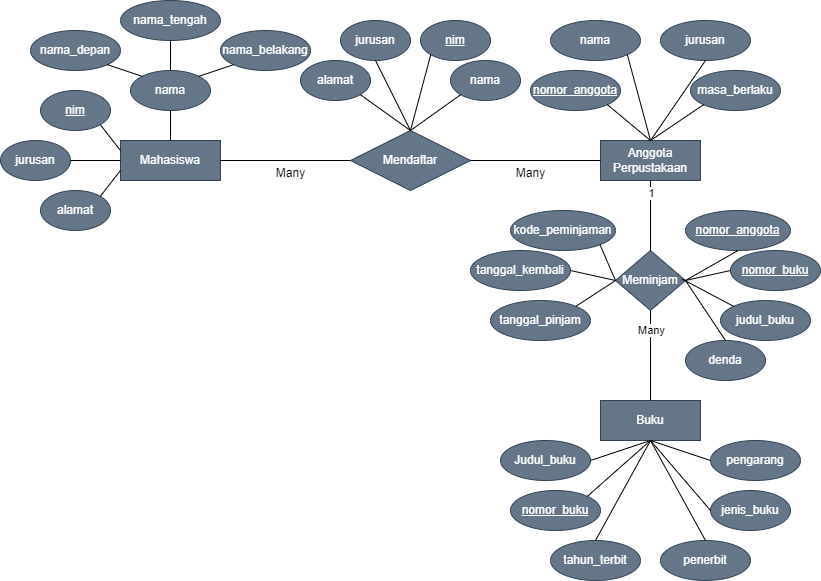

The diagram above was exported from draw.io. Its source (the exported page's mxGraphModel, read from the mxfile embedded in the PNG):
<mxGraphModel dx="953" dy="592" grid="1" gridSize="10" guides="1" tooltips="1" connect="1" arrows="1" fold="1" page="1" pageScale="1" pageWidth="850" pageHeight="1100" math="0" shadow="0" extFonts="Permanent Marker^https://fonts.googleapis.com/css?family=Permanent+Marker">
  <root>
    <mxCell id="0" />
    <mxCell id="1" parent="0" />
    <mxCell id="P71NP4rmQXHx7Q7S9ntp-1" value="Mahasiswa" style="whiteSpace=wrap;html=1;align=center;fillColor=#647687;fontColor=#ffffff;strokeColor=#314354;" vertex="1" parent="1">
      <mxGeometry x="150" y="220" width="100" height="40" as="geometry" />
    </mxCell>
    <mxCell id="P71NP4rmQXHx7Q7S9ntp-2" value="Mendaftar" style="shape=rhombus;perimeter=rhombusPerimeter;whiteSpace=wrap;html=1;align=center;fillColor=#647687;fontColor=#ffffff;strokeColor=#314354;" vertex="1" parent="1">
      <mxGeometry x="380" y="210" width="120" height="60" as="geometry" />
    </mxCell>
    <mxCell id="P71NP4rmQXHx7Q7S9ntp-3" value="Anggota&lt;div&gt;Perpustakaan&lt;/div&gt;" style="whiteSpace=wrap;html=1;align=center;fillColor=#647687;fontColor=#ffffff;strokeColor=#314354;" vertex="1" parent="1">
      <mxGeometry x="630" y="220" width="100" height="40" as="geometry" />
    </mxCell>
    <mxCell id="P71NP4rmQXHx7Q7S9ntp-4" value="nama" style="ellipse;whiteSpace=wrap;html=1;align=center;fillColor=#647687;fontColor=#ffffff;strokeColor=#314354;" vertex="1" parent="1">
      <mxGeometry x="160" y="150" width="80" height="40" as="geometry" />
    </mxCell>
    <mxCell id="P71NP4rmQXHx7Q7S9ntp-5" value="nama_tengah" style="ellipse;whiteSpace=wrap;html=1;align=center;fillColor=#647687;fontColor=#ffffff;strokeColor=#314354;" vertex="1" parent="1">
      <mxGeometry x="150" y="80" width="100" height="40" as="geometry" />
    </mxCell>
    <mxCell id="P71NP4rmQXHx7Q7S9ntp-6" value="" style="endArrow=none;html=1;rounded=0;exitX=1;exitY=0.5;exitDx=0;exitDy=0;entryX=0;entryY=0.5;entryDx=0;entryDy=0;" edge="1" parent="1" source="P71NP4rmQXHx7Q7S9ntp-1" target="P71NP4rmQXHx7Q7S9ntp-2">
      <mxGeometry relative="1" as="geometry">
        <mxPoint x="240" y="239.5" as="sourcePoint" />
        <mxPoint x="400" y="239.5" as="targetPoint" />
      </mxGeometry>
    </mxCell>
    <mxCell id="P71NP4rmQXHx7Q7S9ntp-7" value="" style="endArrow=none;html=1;rounded=0;exitX=1;exitY=0.5;exitDx=0;exitDy=0;entryX=0;entryY=0.5;entryDx=0;entryDy=0;" edge="1" parent="1" source="P71NP4rmQXHx7Q7S9ntp-2" target="P71NP4rmQXHx7Q7S9ntp-3">
      <mxGeometry relative="1" as="geometry">
        <mxPoint x="500" y="239.71" as="sourcePoint" />
        <mxPoint x="660" y="240" as="targetPoint" />
      </mxGeometry>
    </mxCell>
    <mxCell id="P71NP4rmQXHx7Q7S9ntp-8" value="" style="endArrow=none;html=1;rounded=0;exitX=0.5;exitY=0;exitDx=0;exitDy=0;entryX=0.5;entryY=1;entryDx=0;entryDy=0;" edge="1" parent="1" source="P71NP4rmQXHx7Q7S9ntp-1" target="P71NP4rmQXHx7Q7S9ntp-4">
      <mxGeometry relative="1" as="geometry">
        <mxPoint x="220" y="200" as="sourcePoint" />
        <mxPoint x="380" y="200" as="targetPoint" />
      </mxGeometry>
    </mxCell>
    <mxCell id="P71NP4rmQXHx7Q7S9ntp-9" value="" style="endArrow=none;html=1;rounded=0;exitX=0.5;exitY=0;exitDx=0;exitDy=0;entryX=0.5;entryY=1;entryDx=0;entryDy=0;" edge="1" parent="1" source="P71NP4rmQXHx7Q7S9ntp-4" target="P71NP4rmQXHx7Q7S9ntp-5">
      <mxGeometry relative="1" as="geometry">
        <mxPoint x="220" y="200" as="sourcePoint" />
        <mxPoint x="380" y="200" as="targetPoint" />
      </mxGeometry>
    </mxCell>
    <mxCell id="P71NP4rmQXHx7Q7S9ntp-10" value="nama_belakang" style="ellipse;whiteSpace=wrap;html=1;align=center;fillColor=#647687;fontColor=#ffffff;strokeColor=#314354;" vertex="1" parent="1">
      <mxGeometry x="250" y="110" width="90" height="40" as="geometry" />
    </mxCell>
    <mxCell id="P71NP4rmQXHx7Q7S9ntp-11" value="nama_depan" style="ellipse;whiteSpace=wrap;html=1;align=center;fillColor=#647687;fontColor=#ffffff;strokeColor=#314354;" vertex="1" parent="1">
      <mxGeometry x="60" y="110" width="90" height="40" as="geometry" />
    </mxCell>
    <mxCell id="P71NP4rmQXHx7Q7S9ntp-12" value="" style="endArrow=none;html=1;rounded=0;exitX=1;exitY=0;exitDx=0;exitDy=0;entryX=0;entryY=1;entryDx=0;entryDy=0;" edge="1" parent="1" source="P71NP4rmQXHx7Q7S9ntp-4" target="P71NP4rmQXHx7Q7S9ntp-10">
      <mxGeometry relative="1" as="geometry">
        <mxPoint x="220" y="200" as="sourcePoint" />
        <mxPoint x="380" y="200" as="targetPoint" />
      </mxGeometry>
    </mxCell>
    <mxCell id="P71NP4rmQXHx7Q7S9ntp-13" value="" style="endArrow=none;html=1;rounded=0;exitX=1;exitY=1;exitDx=0;exitDy=0;entryX=0;entryY=0;entryDx=0;entryDy=0;" edge="1" parent="1" source="P71NP4rmQXHx7Q7S9ntp-11" target="P71NP4rmQXHx7Q7S9ntp-4">
      <mxGeometry relative="1" as="geometry">
        <mxPoint x="125" y="152" as="sourcePoint" />
        <mxPoint x="160" y="140" as="targetPoint" />
      </mxGeometry>
    </mxCell>
    <mxCell id="P71NP4rmQXHx7Q7S9ntp-15" value="jurusan" style="ellipse;whiteSpace=wrap;html=1;align=center;fillColor=#647687;fontColor=#ffffff;strokeColor=#314354;" vertex="1" parent="1">
      <mxGeometry x="30" y="220" width="70" height="40" as="geometry" />
    </mxCell>
    <mxCell id="P71NP4rmQXHx7Q7S9ntp-16" value="alamat" style="ellipse;whiteSpace=wrap;html=1;align=center;fillColor=#647687;fontColor=#ffffff;strokeColor=#314354;" vertex="1" parent="1">
      <mxGeometry x="70" y="270" width="70" height="40" as="geometry" />
    </mxCell>
    <mxCell id="P71NP4rmQXHx7Q7S9ntp-17" value="" style="endArrow=none;html=1;rounded=0;exitX=1;exitY=1;exitDx=0;exitDy=0;entryX=0;entryY=0.25;entryDx=0;entryDy=0;" edge="1" parent="1" source="P71NP4rmQXHx7Q7S9ntp-22" target="P71NP4rmQXHx7Q7S9ntp-1">
      <mxGeometry relative="1" as="geometry">
        <mxPoint x="129.69807478330733" y="204.1710265150124" as="sourcePoint" />
        <mxPoint x="380" y="200" as="targetPoint" />
      </mxGeometry>
    </mxCell>
    <mxCell id="P71NP4rmQXHx7Q7S9ntp-20" value="" style="endArrow=none;html=1;rounded=0;exitX=1;exitY=0.5;exitDx=0;exitDy=0;entryX=0;entryY=0.5;entryDx=0;entryDy=0;" edge="1" parent="1" source="P71NP4rmQXHx7Q7S9ntp-15" target="P71NP4rmQXHx7Q7S9ntp-1">
      <mxGeometry relative="1" as="geometry">
        <mxPoint x="80" y="250" as="sourcePoint" />
        <mxPoint x="240" y="250" as="targetPoint" />
      </mxGeometry>
    </mxCell>
    <mxCell id="P71NP4rmQXHx7Q7S9ntp-21" value="" style="endArrow=none;html=1;rounded=0;exitX=1;exitY=0;exitDx=0;exitDy=0;entryX=0;entryY=0.75;entryDx=0;entryDy=0;" edge="1" parent="1" source="P71NP4rmQXHx7Q7S9ntp-16" target="P71NP4rmQXHx7Q7S9ntp-1">
      <mxGeometry relative="1" as="geometry">
        <mxPoint x="220" y="200" as="sourcePoint" />
        <mxPoint x="380" y="200" as="targetPoint" />
      </mxGeometry>
    </mxCell>
    <mxCell id="P71NP4rmQXHx7Q7S9ntp-22" value="nim" style="ellipse;whiteSpace=wrap;html=1;align=center;fontStyle=4;fillColor=#647687;fontColor=#ffffff;strokeColor=#314354;" vertex="1" parent="1">
      <mxGeometry x="70" y="170" width="70" height="40" as="geometry" />
    </mxCell>
    <mxCell id="P71NP4rmQXHx7Q7S9ntp-23" value="jurusan" style="ellipse;whiteSpace=wrap;html=1;align=center;fillColor=#647687;fontColor=#ffffff;strokeColor=#314354;" vertex="1" parent="1">
      <mxGeometry x="370" y="100" width="70" height="40" as="geometry" />
    </mxCell>
    <mxCell id="P71NP4rmQXHx7Q7S9ntp-24" value="alamat" style="ellipse;whiteSpace=wrap;html=1;align=center;fillColor=#647687;fontColor=#ffffff;strokeColor=#314354;" vertex="1" parent="1">
      <mxGeometry x="330" y="140" width="70" height="40" as="geometry" />
    </mxCell>
    <mxCell id="P71NP4rmQXHx7Q7S9ntp-25" value="nama" style="ellipse;whiteSpace=wrap;html=1;align=center;fillColor=#647687;fontColor=#ffffff;strokeColor=#314354;" vertex="1" parent="1">
      <mxGeometry x="480" y="140" width="70" height="40" as="geometry" />
    </mxCell>
    <mxCell id="P71NP4rmQXHx7Q7S9ntp-26" value="nim" style="ellipse;whiteSpace=wrap;html=1;align=center;fontStyle=4;fillColor=#647687;fontColor=#ffffff;strokeColor=#314354;" vertex="1" parent="1">
      <mxGeometry x="450" y="100" width="70" height="40" as="geometry" />
    </mxCell>
    <mxCell id="P71NP4rmQXHx7Q7S9ntp-27" value="" style="endArrow=none;html=1;rounded=0;exitX=0.5;exitY=0;exitDx=0;exitDy=0;entryX=0;entryY=1;entryDx=0;entryDy=0;" edge="1" parent="1" source="P71NP4rmQXHx7Q7S9ntp-2" target="P71NP4rmQXHx7Q7S9ntp-25">
      <mxGeometry relative="1" as="geometry">
        <mxPoint x="430" y="150" as="sourcePoint" />
        <mxPoint x="590" y="150" as="targetPoint" />
      </mxGeometry>
    </mxCell>
    <mxCell id="P71NP4rmQXHx7Q7S9ntp-28" value="" style="endArrow=none;html=1;rounded=0;exitX=0.5;exitY=0;exitDx=0;exitDy=0;entryX=0;entryY=1;entryDx=0;entryDy=0;" edge="1" parent="1" source="P71NP4rmQXHx7Q7S9ntp-2" target="P71NP4rmQXHx7Q7S9ntp-26">
      <mxGeometry relative="1" as="geometry">
        <mxPoint x="430" y="150" as="sourcePoint" />
        <mxPoint x="590" y="150" as="targetPoint" />
      </mxGeometry>
    </mxCell>
    <mxCell id="P71NP4rmQXHx7Q7S9ntp-29" value="" style="endArrow=none;html=1;rounded=0;exitX=0.5;exitY=0;exitDx=0;exitDy=0;entryX=0.5;entryY=1;entryDx=0;entryDy=0;" edge="1" parent="1" source="P71NP4rmQXHx7Q7S9ntp-2" target="P71NP4rmQXHx7Q7S9ntp-23">
      <mxGeometry relative="1" as="geometry">
        <mxPoint x="430" y="150" as="sourcePoint" />
        <mxPoint x="590" y="150" as="targetPoint" />
      </mxGeometry>
    </mxCell>
    <mxCell id="P71NP4rmQXHx7Q7S9ntp-30" value="" style="endArrow=none;html=1;rounded=0;exitX=0.5;exitY=0;exitDx=0;exitDy=0;entryX=1;entryY=1;entryDx=0;entryDy=0;" edge="1" parent="1" source="P71NP4rmQXHx7Q7S9ntp-2" target="P71NP4rmQXHx7Q7S9ntp-24">
      <mxGeometry relative="1" as="geometry">
        <mxPoint x="430" y="150" as="sourcePoint" />
        <mxPoint x="590" y="150" as="targetPoint" />
      </mxGeometry>
    </mxCell>
    <mxCell id="P71NP4rmQXHx7Q7S9ntp-33" value="nama" style="ellipse;whiteSpace=wrap;html=1;align=center;fillColor=#647687;fontColor=#ffffff;strokeColor=#314354;" vertex="1" parent="1">
      <mxGeometry x="580" y="100" width="90" height="40" as="geometry" />
    </mxCell>
    <mxCell id="P71NP4rmQXHx7Q7S9ntp-34" value="jurusan" style="ellipse;whiteSpace=wrap;html=1;align=center;fillColor=#647687;fontColor=#ffffff;strokeColor=#314354;" vertex="1" parent="1">
      <mxGeometry x="690" y="100" width="90" height="40" as="geometry" />
    </mxCell>
    <mxCell id="P71NP4rmQXHx7Q7S9ntp-35" value="masa_berlaku" style="ellipse;whiteSpace=wrap;html=1;align=center;fillColor=#647687;fontColor=#ffffff;strokeColor=#314354;" vertex="1" parent="1">
      <mxGeometry x="720" y="150" width="90" height="40" as="geometry" />
    </mxCell>
    <mxCell id="P71NP4rmQXHx7Q7S9ntp-36" value="nomor_anggota" style="ellipse;whiteSpace=wrap;html=1;align=center;fontStyle=4;fillColor=#647687;fontColor=#ffffff;strokeColor=#314354;" vertex="1" parent="1">
      <mxGeometry x="560" y="150" width="90" height="40" as="geometry" />
    </mxCell>
    <mxCell id="P71NP4rmQXHx7Q7S9ntp-37" value="" style="endArrow=none;html=1;rounded=0;entryX=0.5;entryY=0;entryDx=0;entryDy=0;exitX=0;exitY=1;exitDx=0;exitDy=0;" edge="1" parent="1" source="P71NP4rmQXHx7Q7S9ntp-35" target="P71NP4rmQXHx7Q7S9ntp-3">
      <mxGeometry relative="1" as="geometry">
        <mxPoint x="540" y="150" as="sourcePoint" />
        <mxPoint x="700" y="150" as="targetPoint" />
      </mxGeometry>
    </mxCell>
    <mxCell id="P71NP4rmQXHx7Q7S9ntp-38" value="" style="endArrow=none;html=1;rounded=0;entryX=0.5;entryY=0;entryDx=0;entryDy=0;exitX=0.5;exitY=1;exitDx=0;exitDy=0;" edge="1" parent="1" source="P71NP4rmQXHx7Q7S9ntp-34" target="P71NP4rmQXHx7Q7S9ntp-3">
      <mxGeometry relative="1" as="geometry">
        <mxPoint x="540" y="150" as="sourcePoint" />
        <mxPoint x="700" y="150" as="targetPoint" />
      </mxGeometry>
    </mxCell>
    <mxCell id="P71NP4rmQXHx7Q7S9ntp-39" value="" style="endArrow=none;html=1;rounded=0;entryX=0.5;entryY=0;entryDx=0;entryDy=0;exitX=1;exitY=1;exitDx=0;exitDy=0;" edge="1" parent="1" source="P71NP4rmQXHx7Q7S9ntp-33" target="P71NP4rmQXHx7Q7S9ntp-3">
      <mxGeometry relative="1" as="geometry">
        <mxPoint x="540" y="150" as="sourcePoint" />
        <mxPoint x="700" y="150" as="targetPoint" />
      </mxGeometry>
    </mxCell>
    <mxCell id="P71NP4rmQXHx7Q7S9ntp-40" value="" style="endArrow=none;html=1;rounded=0;entryX=0.5;entryY=0;entryDx=0;entryDy=0;exitX=1;exitY=1;exitDx=0;exitDy=0;" edge="1" parent="1" source="P71NP4rmQXHx7Q7S9ntp-36" target="P71NP4rmQXHx7Q7S9ntp-3">
      <mxGeometry relative="1" as="geometry">
        <mxPoint x="540" y="150" as="sourcePoint" />
        <mxPoint x="700" y="150" as="targetPoint" />
      </mxGeometry>
    </mxCell>
    <mxCell id="P71NP4rmQXHx7Q7S9ntp-41" value="Meminjam" style="shape=rhombus;perimeter=rhombusPerimeter;whiteSpace=wrap;html=1;align=center;fillColor=#647687;fontColor=#ffffff;strokeColor=#314354;" vertex="1" parent="1">
      <mxGeometry x="645" y="330" width="70" height="60" as="geometry" />
    </mxCell>
    <mxCell id="P71NP4rmQXHx7Q7S9ntp-42" value="nomor_anggota" style="ellipse;whiteSpace=wrap;html=1;align=center;fontStyle=4;fillColor=#647687;fontColor=#ffffff;strokeColor=#314354;" vertex="1" parent="1">
      <mxGeometry x="715" y="290" width="105" height="40" as="geometry" />
    </mxCell>
    <mxCell id="P71NP4rmQXHx7Q7S9ntp-43" value="nomor_buku" style="ellipse;whiteSpace=wrap;html=1;align=center;fontStyle=4;fillColor=#647687;fontColor=#ffffff;strokeColor=#314354;" vertex="1" parent="1">
      <mxGeometry x="760" y="330" width="90" height="40" as="geometry" />
    </mxCell>
    <mxCell id="P71NP4rmQXHx7Q7S9ntp-45" value="kode_peminjaman" style="ellipse;whiteSpace=wrap;html=1;align=center;fillColor=#647687;fontColor=#ffffff;strokeColor=#314354;" vertex="1" parent="1">
      <mxGeometry x="540" y="290" width="105" height="40" as="geometry" />
    </mxCell>
    <mxCell id="P71NP4rmQXHx7Q7S9ntp-46" value="judul_buku" style="ellipse;whiteSpace=wrap;html=1;align=center;fillColor=#647687;fontColor=#ffffff;strokeColor=#314354;" vertex="1" parent="1">
      <mxGeometry x="750" y="380" width="90" height="40" as="geometry" />
    </mxCell>
    <mxCell id="P71NP4rmQXHx7Q7S9ntp-47" value="denda" style="ellipse;whiteSpace=wrap;html=1;align=center;fillColor=#647687;fontColor=#ffffff;strokeColor=#314354;" vertex="1" parent="1">
      <mxGeometry x="715" y="420" width="80" height="40" as="geometry" />
    </mxCell>
    <mxCell id="P71NP4rmQXHx7Q7S9ntp-48" value="tanggal_kembali" style="ellipse;whiteSpace=wrap;html=1;align=center;fillColor=#647687;fontColor=#ffffff;strokeColor=#314354;" vertex="1" parent="1">
      <mxGeometry x="500" y="330" width="100" height="40" as="geometry" />
    </mxCell>
    <mxCell id="P71NP4rmQXHx7Q7S9ntp-49" value="tanggal_pinjam" style="ellipse;whiteSpace=wrap;html=1;align=center;fillColor=#647687;fontColor=#ffffff;strokeColor=#314354;" vertex="1" parent="1">
      <mxGeometry x="520" y="380" width="100" height="40" as="geometry" />
    </mxCell>
    <mxCell id="P71NP4rmQXHx7Q7S9ntp-50" value="" style="endArrow=none;html=1;rounded=0;entryX=0.5;entryY=0;entryDx=0;entryDy=0;exitX=0.5;exitY=1;exitDx=0;exitDy=0;" edge="1" parent="1" source="P71NP4rmQXHx7Q7S9ntp-3" target="P71NP4rmQXHx7Q7S9ntp-41">
      <mxGeometry relative="1" as="geometry">
        <mxPoint x="540" y="320" as="sourcePoint" />
        <mxPoint x="700" y="320" as="targetPoint" />
      </mxGeometry>
    </mxCell>
    <mxCell id="P71NP4rmQXHx7Q7S9ntp-51" value="1" style="edgeLabel;html=1;align=center;verticalAlign=middle;resizable=0;points=[];" vertex="1" connectable="0" parent="P71NP4rmQXHx7Q7S9ntp-50">
      <mxGeometry x="-0.6653" relative="1" as="geometry">
        <mxPoint as="offset" />
      </mxGeometry>
    </mxCell>
    <mxCell id="P71NP4rmQXHx7Q7S9ntp-52" value="" style="endArrow=none;html=1;rounded=0;entryX=1;entryY=0.5;entryDx=0;entryDy=0;exitX=0.5;exitY=1;exitDx=0;exitDy=0;" edge="1" parent="1" source="P71NP4rmQXHx7Q7S9ntp-42" target="P71NP4rmQXHx7Q7S9ntp-41">
      <mxGeometry relative="1" as="geometry">
        <mxPoint x="540" y="380" as="sourcePoint" />
        <mxPoint x="700" y="380" as="targetPoint" />
      </mxGeometry>
    </mxCell>
    <mxCell id="P71NP4rmQXHx7Q7S9ntp-53" value="" style="endArrow=none;html=1;rounded=0;entryX=1;entryY=0.5;entryDx=0;entryDy=0;exitX=0;exitY=0.5;exitDx=0;exitDy=0;" edge="1" parent="1" source="P71NP4rmQXHx7Q7S9ntp-43" target="P71NP4rmQXHx7Q7S9ntp-41">
      <mxGeometry relative="1" as="geometry">
        <mxPoint x="540" y="380" as="sourcePoint" />
        <mxPoint x="700" y="380" as="targetPoint" />
      </mxGeometry>
    </mxCell>
    <mxCell id="P71NP4rmQXHx7Q7S9ntp-54" value="" style="endArrow=none;html=1;rounded=0;exitX=0.951;exitY=0.476;exitDx=0;exitDy=0;exitPerimeter=0;entryX=0;entryY=0;entryDx=0;entryDy=0;" edge="1" parent="1" source="P71NP4rmQXHx7Q7S9ntp-41" target="P71NP4rmQXHx7Q7S9ntp-46">
      <mxGeometry relative="1" as="geometry">
        <mxPoint x="540" y="380" as="sourcePoint" />
        <mxPoint x="700" y="380" as="targetPoint" />
      </mxGeometry>
    </mxCell>
    <mxCell id="P71NP4rmQXHx7Q7S9ntp-55" value="" style="endArrow=none;html=1;rounded=0;exitX=1;exitY=0.5;exitDx=0;exitDy=0;entryX=0.5;entryY=0;entryDx=0;entryDy=0;" edge="1" parent="1" source="P71NP4rmQXHx7Q7S9ntp-41" target="P71NP4rmQXHx7Q7S9ntp-47">
      <mxGeometry relative="1" as="geometry">
        <mxPoint x="540" y="380" as="sourcePoint" />
        <mxPoint x="700" y="380" as="targetPoint" />
      </mxGeometry>
    </mxCell>
    <mxCell id="P71NP4rmQXHx7Q7S9ntp-56" value="" style="endArrow=none;html=1;rounded=0;exitX=1;exitY=1;exitDx=0;exitDy=0;entryX=0;entryY=0.5;entryDx=0;entryDy=0;" edge="1" parent="1" source="P71NP4rmQXHx7Q7S9ntp-45" target="P71NP4rmQXHx7Q7S9ntp-41">
      <mxGeometry relative="1" as="geometry">
        <mxPoint x="540" y="380" as="sourcePoint" />
        <mxPoint x="700" y="380" as="targetPoint" />
      </mxGeometry>
    </mxCell>
    <mxCell id="P71NP4rmQXHx7Q7S9ntp-57" value="" style="endArrow=none;html=1;rounded=0;exitX=1;exitY=0.5;exitDx=0;exitDy=0;entryX=0;entryY=0.5;entryDx=0;entryDy=0;" edge="1" parent="1" source="P71NP4rmQXHx7Q7S9ntp-48" target="P71NP4rmQXHx7Q7S9ntp-41">
      <mxGeometry relative="1" as="geometry">
        <mxPoint x="540" y="380" as="sourcePoint" />
        <mxPoint x="700" y="380" as="targetPoint" />
      </mxGeometry>
    </mxCell>
    <mxCell id="P71NP4rmQXHx7Q7S9ntp-58" value="" style="endArrow=none;html=1;rounded=0;exitX=1;exitY=0;exitDx=0;exitDy=0;entryX=0;entryY=0.5;entryDx=0;entryDy=0;" edge="1" parent="1" source="P71NP4rmQXHx7Q7S9ntp-49" target="P71NP4rmQXHx7Q7S9ntp-41">
      <mxGeometry relative="1" as="geometry">
        <mxPoint x="540" y="380" as="sourcePoint" />
        <mxPoint x="700" y="380" as="targetPoint" />
      </mxGeometry>
    </mxCell>
    <mxCell id="P71NP4rmQXHx7Q7S9ntp-59" value="Buku" style="whiteSpace=wrap;html=1;align=center;fillColor=#647687;fontColor=#ffffff;strokeColor=#314354;" vertex="1" parent="1">
      <mxGeometry x="630" y="480" width="100" height="40" as="geometry" />
    </mxCell>
    <mxCell id="P71NP4rmQXHx7Q7S9ntp-60" value="" style="endArrow=none;html=1;rounded=0;exitX=0.5;exitY=1;exitDx=0;exitDy=0;entryX=0.5;entryY=0;entryDx=0;entryDy=0;" edge="1" parent="1" source="P71NP4rmQXHx7Q7S9ntp-41" target="P71NP4rmQXHx7Q7S9ntp-59">
      <mxGeometry relative="1" as="geometry">
        <mxPoint x="540" y="490" as="sourcePoint" />
        <mxPoint x="700" y="490" as="targetPoint" />
      </mxGeometry>
    </mxCell>
    <mxCell id="P71NP4rmQXHx7Q7S9ntp-61" value="Many" style="edgeLabel;html=1;align=center;verticalAlign=middle;resizable=0;points=[];" vertex="1" connectable="0" parent="P71NP4rmQXHx7Q7S9ntp-60">
      <mxGeometry x="-0.581" relative="1" as="geometry">
        <mxPoint as="offset" />
      </mxGeometry>
    </mxCell>
    <mxCell id="P71NP4rmQXHx7Q7S9ntp-62" value="Judul_buku" style="ellipse;whiteSpace=wrap;html=1;align=center;fillColor=#647687;fontColor=#ffffff;strokeColor=#314354;" vertex="1" parent="1">
      <mxGeometry x="530" y="520" width="90" height="40" as="geometry" />
    </mxCell>
    <mxCell id="P71NP4rmQXHx7Q7S9ntp-63" value="nomor_buku" style="ellipse;whiteSpace=wrap;html=1;align=center;fontStyle=4;fillColor=#647687;fontColor=#ffffff;strokeColor=#314354;" vertex="1" parent="1">
      <mxGeometry x="540" y="570" width="90" height="40" as="geometry" />
    </mxCell>
    <mxCell id="P71NP4rmQXHx7Q7S9ntp-64" value="tahun_terbit" style="ellipse;whiteSpace=wrap;html=1;align=center;fillColor=#647687;fontColor=#ffffff;strokeColor=#314354;" vertex="1" parent="1">
      <mxGeometry x="580" y="620" width="90" height="40" as="geometry" />
    </mxCell>
    <mxCell id="P71NP4rmQXHx7Q7S9ntp-65" value="penerbit" style="ellipse;whiteSpace=wrap;html=1;align=center;fillColor=#647687;fontColor=#ffffff;strokeColor=#314354;" vertex="1" parent="1">
      <mxGeometry x="690" y="620" width="90" height="40" as="geometry" />
    </mxCell>
    <mxCell id="P71NP4rmQXHx7Q7S9ntp-66" value="jenis_buku" style="ellipse;whiteSpace=wrap;html=1;align=center;fillColor=#647687;fontColor=#ffffff;strokeColor=#314354;" vertex="1" parent="1">
      <mxGeometry x="740" y="570" width="80" height="40" as="geometry" />
    </mxCell>
    <mxCell id="P71NP4rmQXHx7Q7S9ntp-67" value="pengarang" style="ellipse;whiteSpace=wrap;html=1;align=center;fillColor=#647687;fontColor=#ffffff;strokeColor=#314354;" vertex="1" parent="1">
      <mxGeometry x="740" y="520" width="90" height="40" as="geometry" />
    </mxCell>
    <mxCell id="P71NP4rmQXHx7Q7S9ntp-68" value="" style="endArrow=none;html=1;rounded=0;exitX=0.5;exitY=1;exitDx=0;exitDy=0;entryX=0;entryY=0.5;entryDx=0;entryDy=0;" edge="1" parent="1" source="P71NP4rmQXHx7Q7S9ntp-59" target="P71NP4rmQXHx7Q7S9ntp-67">
      <mxGeometry relative="1" as="geometry">
        <mxPoint x="540" y="550" as="sourcePoint" />
        <mxPoint x="700" y="550" as="targetPoint" />
      </mxGeometry>
    </mxCell>
    <mxCell id="P71NP4rmQXHx7Q7S9ntp-69" value="" style="endArrow=none;html=1;rounded=0;exitX=0.5;exitY=1;exitDx=0;exitDy=0;entryX=0;entryY=0.5;entryDx=0;entryDy=0;" edge="1" parent="1" source="P71NP4rmQXHx7Q7S9ntp-59" target="P71NP4rmQXHx7Q7S9ntp-66">
      <mxGeometry relative="1" as="geometry">
        <mxPoint x="540" y="550" as="sourcePoint" />
        <mxPoint x="700" y="550" as="targetPoint" />
      </mxGeometry>
    </mxCell>
    <mxCell id="P71NP4rmQXHx7Q7S9ntp-70" value="" style="endArrow=none;html=1;rounded=0;exitX=0.5;exitY=1;exitDx=0;exitDy=0;entryX=0.5;entryY=0;entryDx=0;entryDy=0;" edge="1" parent="1" source="P71NP4rmQXHx7Q7S9ntp-59" target="P71NP4rmQXHx7Q7S9ntp-65">
      <mxGeometry relative="1" as="geometry">
        <mxPoint x="540" y="550" as="sourcePoint" />
        <mxPoint x="700" y="550" as="targetPoint" />
      </mxGeometry>
    </mxCell>
    <mxCell id="P71NP4rmQXHx7Q7S9ntp-71" value="" style="endArrow=none;html=1;rounded=0;exitX=0.5;exitY=1;exitDx=0;exitDy=0;entryX=0.5;entryY=0;entryDx=0;entryDy=0;" edge="1" parent="1" source="P71NP4rmQXHx7Q7S9ntp-59" target="P71NP4rmQXHx7Q7S9ntp-64">
      <mxGeometry relative="1" as="geometry">
        <mxPoint x="540" y="550" as="sourcePoint" />
        <mxPoint x="700" y="550" as="targetPoint" />
      </mxGeometry>
    </mxCell>
    <mxCell id="P71NP4rmQXHx7Q7S9ntp-72" value="" style="endArrow=none;html=1;rounded=0;exitX=0.5;exitY=1;exitDx=0;exitDy=0;entryX=1;entryY=0;entryDx=0;entryDy=0;" edge="1" parent="1" source="P71NP4rmQXHx7Q7S9ntp-59" target="P71NP4rmQXHx7Q7S9ntp-63">
      <mxGeometry relative="1" as="geometry">
        <mxPoint x="540" y="550" as="sourcePoint" />
        <mxPoint x="700" y="550" as="targetPoint" />
      </mxGeometry>
    </mxCell>
    <mxCell id="P71NP4rmQXHx7Q7S9ntp-73" value="" style="endArrow=none;html=1;rounded=0;exitX=1;exitY=0.5;exitDx=0;exitDy=0;entryX=0.5;entryY=1;entryDx=0;entryDy=0;" edge="1" parent="1" source="P71NP4rmQXHx7Q7S9ntp-62" target="P71NP4rmQXHx7Q7S9ntp-59">
      <mxGeometry relative="1" as="geometry">
        <mxPoint x="540" y="550" as="sourcePoint" />
        <mxPoint x="700" y="550" as="targetPoint" />
      </mxGeometry>
    </mxCell>
    <mxCell id="P71NP4rmQXHx7Q7S9ntp-74" value="Many" style="text;html=1;align=center;verticalAlign=middle;resizable=0;points=[];autosize=1;strokeColor=none;fillColor=none;" vertex="1" parent="1">
      <mxGeometry x="295" y="238" width="50" height="30" as="geometry" />
    </mxCell>
    <mxCell id="P71NP4rmQXHx7Q7S9ntp-75" value="Many" style="text;html=1;align=center;verticalAlign=middle;resizable=0;points=[];autosize=1;strokeColor=none;fillColor=none;" vertex="1" parent="1">
      <mxGeometry x="535" y="238" width="50" height="30" as="geometry" />
    </mxCell>
  </root>
</mxGraphModel>